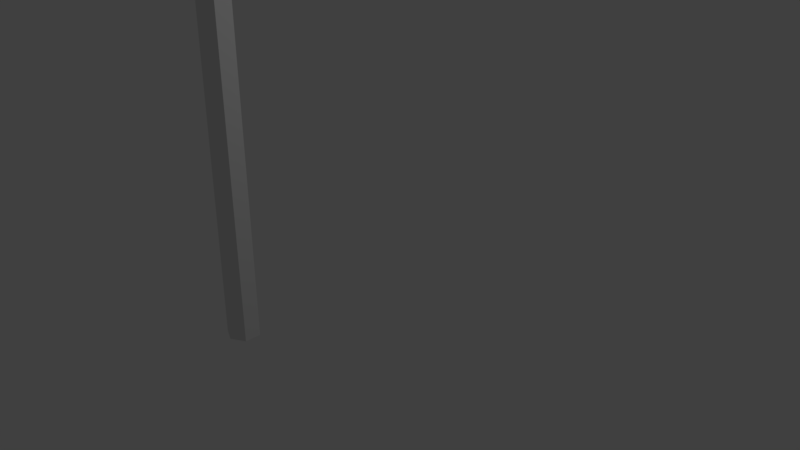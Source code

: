# Source: lapis.blend  (saved by Blender 2.79.0; exported with 4.5.12 LTS)
import bpy
from mathutils import Matrix  # noqa: F401  (used for matrix-valued properties, if any)

bpy.ops.wm.read_factory_settings(use_empty=True)
scene = bpy.context.scene
scene.name = 'Scene'

# ---- collections
col_collection_1 = bpy.data.collections.new('Collection 1'); scene.collection.children.link(col_collection_1)

# ---- world
world_world = bpy.data.worlds.new('World'); scene.world = world_world
world_world.color = (0.05088, 0.05088, 0.05088)
world_world.use_sun_shadow = False
world_world.sun_shadow_jitter_overblur = 0.0
world_world.cycles.sampling_method = 'MANUAL'

# ---- cameras
cam_camera = bpy.data.cameras.new('Camera')
cam_camera.clip_end = 100.0
cam_camera.lens = 35.0
cam_camera.sensor_width = 32.0
cam_camera.sensor_height = 18.0
cam_camera.ortho_scale = 7.314
cam_camera.dof.focus_distance = 0.0
cam_camera.dof.aperture_fstop = 128.0

# ---- lights
light_lamp = bpy.data.lights.new('Lamp', 'POINT')
light_lamp.transmission_factor = 0.0
light_lamp.cutoff_distance = 30.0
light_lamp.energy = 100.0
light_lamp.shadow_buffer_clip_start = 1.001
light_lamp.shadow_soft_size = 0.1
light_lamp.shadow_maximum_resolution = 0.006
light_lamp.use_absolute_resolution = True

# ---- meshes
me_cylinder = bpy.data.meshes.new('Cylinder')
me_cylinder.from_pydata([(0.7406, -5.315, -5.247), (0.7406, -5.315, -0.7177), (0.9159, -5.416, -5.247), (0.9159, -5.416, -0.7177), (0.9159, -5.619, -5.247), (0.9159, -5.619, -0.7177), (0.7406, -5.72, -5.247), (0.7406, -5.72, -0.7177), (0.5653, -5.64, -5.247), (0.5653, -5.619, -0.7177), (0.5653, -5.395, -5.247), (0.5653, -5.416, -0.7177), (0.7406, -5.315, -0.7177), (0.9159, -5.416, -0.7177), (0.9159, -5.619, -0.7177), (0.7406, -5.72, -0.7177), (0.5653, -5.619, -0.7177), (0.5653, -5.416, -0.7177), (0.7406, -5.518, 0.1064), (0.7406, -5.619, -0.3057), (0.8282, -5.568, -0.3057), (0.653, -5.467, -0.3057), (0.653, -5.568, -0.3057), (0.7406, -5.416, -0.3057), (0.8282, -5.467, -0.3057), (0.7461, -5.518, -5.247)], [], [(0, 1, 3, 2), (2, 3, 5, 4), (4, 5, 7, 6), (6, 7, 9, 8), (9, 7, 15, 16), (8, 9, 11, 10), (10, 11, 1, 0), (25, 4, 6), (21, 22, 18), (5, 3, 13, 14), (11, 9, 16, 17), (3, 1, 12, 13), (7, 5, 14, 15), (1, 11, 17, 12), (13, 12, 23, 24), (19, 20, 18), (24, 23, 18), (23, 21, 18), (22, 19, 18), (20, 24, 18), (12, 17, 21, 23), (16, 15, 19, 22), (14, 13, 24, 20), (15, 14, 20, 19), (17, 16, 22, 21), (10, 0, 25), (8, 10, 25), (2, 4, 25), (6, 8, 25), (0, 2, 25)])
_uv = me_cylinder.uv_layers.new(name='UVMap')
_uv.uv.foreach_set('vector', [0.2505, 0.005415, 0.2505, 0.9997, 0.1878, 0.9943, 0.1878, 0.0, 0.1878, 0.0, 0.1878, 0.9943, 0.06261, 0.9943, 0.06261, 0.0, 0.06261, 0.0, 0.06261, 0.9943, 0.0, 0.9997, 2.951e-07, 0.005415, 0.5138, 0.005415, 0.5138, 0.9997, 0.4512, 0.9943, 0.4642, 0.0, 0.0, 0.0, 0.0, 0.0, 0.0, 0.0, 0.0, 0.0, 0.4512, 0.0, 0.4512, 0.9943, 0.326, 0.9945, 0.3, 0.0002537, 0.3, 0.0002537, 0.326, 0.9945, 0.2634, 1.0, 0.2505, 0.005752, 0.6189, 0.2312, 0.5138, 0.2088, 0.6223, 0.1864, 0.6639, 0.09866, 0.7247, 0.09326, 0.7569, 0.1864, 0.0, 0.0, 0.0, 0.0, 0.0, 0.0, 0.0, 0.0, 0.0, 0.0, 0.0, 0.0, 0.0, 0.0, 0.0, 0.0, 0.0, 0.0, 0.0, 0.0, 0.0, 0.0, 0.0, 0.0, 0.0, 0.0, 0.0, 0.0, 0.0, 0.0, 0.0, 0.0, 0.0, 0.0, 0.0, 0.0, 0.0, 0.0, 0.0, 0.0, 0.814, 0.1754, 0.7569, 0.1648, 0.8785, 0.08239, 0.907, 0.08772, 1.0, 0.09319, 0.9678, 0.09312, 1.0, 0.0, 0.907, 0.08772, 0.8785, 0.08239, 1.0, 0.0, 0.6354, 0.104, 0.6639, 0.09866, 0.7569, 0.1864, 0.7247, 0.09326, 0.7569, 0.09319, 0.7569, 0.1864, 0.9678, 0.09312, 0.907, 0.08772, 1.0, 0.0, 0.5138, 0.0216, 0.571, 0.01094, 0.6639, 0.09866, 0.6354, 0.104, 0.6925, 0.0001441, 0.7569, 0.0, 0.7569, 0.09319, 0.7247, 0.09326, 0.9356, 0.1862, 0.814, 0.1754, 0.907, 0.08772, 0.9678, 0.09312, 1.0, 0.1864, 0.9356, 0.1862, 0.9678, 0.09312, 1.0, 0.09319, 0.571, 0.01094, 0.6925, 0.0001441, 0.7247, 0.09326, 0.6639, 0.09866, 0.7307, 0.2583, 0.6223, 0.2761, 0.6189, 0.2312, 0.7307, 0.2042, 0.7307, 0.2583, 0.6189, 0.2312, 0.5138, 0.2537, 0.5138, 0.2088, 0.6189, 0.2312, 0.6223, 0.1864, 0.7307, 0.2042, 0.6189, 0.2312, 0.6223, 0.2761, 0.5138, 0.2537, 0.6189, 0.2312])
_uv.active_render = True
_uv = me_cylinder.uv_layers.new(name='UVMap.001')
_uv.uv.foreach_set('vector', [0.4296, 0.1528, 0.999, 0.1528, 0.999, 0.001001, 0.4296, 0.001001, 0.1419, 0.6144, 0.1419, 0.001001, 0.001001, 0.001001, 0.001001, 0.6144, 0.001001, 0.7682, 0.5704, 0.7682, 0.5704, 0.6164, 0.001001, 0.6164, 0.2847, 0.6144, 0.2847, 0.001001, 0.1439, 0.001001, 0.1439, 0.6144, 0.4296, 0.9317, 0.5704, 0.9317, 0.5704, 0.9241, 0.4296, 0.9241, 0.4276, 0.6144, 0.4276, 0.001001, 0.2867, 0.001001, 0.2867, 0.6144, 0.001001, 0.9221, 0.5704, 0.9221, 0.5704, 0.7702, 0.001001, 0.7702, 0.5734, 0.7682, 0.7133, 0.7682, 0.7133, 0.6174, 0.7133, 0.4635, 0.7133, 0.5375, 0.4306, 0.5375, 0.7936, 0.4605, 0.7936, 0.3087, 0.7867, 0.3087, 0.7867, 0.4605, 0.2867, 0.9317, 0.4276, 0.9317, 0.4276, 0.9241, 0.2867, 0.9241, 0.7936, 0.3067, 0.7936, 0.1548, 0.7867, 0.1548, 0.7867, 0.3067, 0.5724, 0.9317, 0.7133, 0.9317, 0.7133, 0.9241, 0.5724, 0.9241, 0.7936, 0.6144, 0.7936, 0.4625, 0.7867, 0.4625, 0.7867, 0.6144, 0.7133, 0.6144, 0.7133, 0.5395, 0.4296, 0.5395, 0.4296, 0.6144, 0.4306, 0.4605, 0.499, 0.4605, 0.499, 0.1558, 0.2847, 0.999, 0.2847, 0.9251, 0.002002, 0.999, 0.001001, 0.998, 0.001001, 0.9241, 0.2837, 0.9241, 0.4296, 0.1548, 0.498, 0.1548, 0.4296, 0.4595, 0.4296, 0.5365, 0.4296, 0.4625, 0.7123, 0.4625, 0.7847, 0.1548, 0.7153, 0.1548, 0.7153, 0.4605, 0.7847, 0.4605, 0.8561, 0.8452, 0.8561, 0.7702, 0.5724, 0.7702, 0.5724, 0.8452, 0.7847, 0.4625, 0.7153, 0.4625, 0.7153, 0.7682, 0.7847, 0.7682, 0.8561, 0.9221, 0.8561, 0.8472, 0.5724, 0.8472, 0.5724, 0.9221, 0.7133, 0.1548, 0.6439, 0.1548, 0.6439, 0.4605, 0.7133, 0.4605, 0.502, 0.4605, 0.6419, 0.4605, 0.6419, 0.3097, 0.6419, 0.1558, 0.502, 0.3067, 0.6419, 0.3067, 0.6409, 0.1548, 0.501, 0.3057, 0.501, 0.1548, 0.501, 0.3087, 0.6409, 0.3087, 0.501, 0.4595, 0.5724, 0.7672, 0.5724, 0.6164, 0.7123, 0.6164])
me_cylinder.use_remesh_preserve_volume = False
me_cylinder.use_remesh_preserve_attributes = False
me_cylinder.use_mirror_vertex_groups = False
me_cylinder.update()

# ---- objects
ob_cylinder = bpy.data.objects.new('Cylinder', me_cylinder)
ob_lamp = bpy.data.objects.new('Lamp', light_lamp)
ob_camera = bpy.data.objects.new('Camera', cam_camera)

# ---- transforms, parenting, visibility, modifiers, constraints
ob_cylinder.location = (-0.9576, 3.706, 4.765)
ob_cylinder.lineart.crease_threshold = 0.0
ob_lamp.location = (4.076, 1.005, 5.904)
ob_lamp.rotation_euler = (0.6503, 0.05522, 1.866)
ob_lamp.lock_rotations_4d = False
ob_lamp.empty_display_type = 'ARROWS'
ob_lamp.color = (0.0, 0.0, 0.0, 0.0)
ob_lamp.lineart.crease_threshold = 0.0
ob_camera.location = (7.481, -6.508, 5.344)
ob_camera.rotation_euler = (1.109, 0.0, 0.8149)
ob_camera.lock_rotations_4d = False
ob_camera.empty_display_type = 'ARROWS'
ob_camera.color = (0.0, 0.0, 0.0, 0.0)
ob_camera.display_type = 'WIRE'
ob_camera.lineart.crease_threshold = 0.0

# ---- collection membership
col_collection_1.objects.link(ob_cylinder)
col_collection_1.objects.link(ob_lamp)
col_collection_1.objects.link(ob_camera)

# ---- scene / render settings (as saved in the file)
scene.camera = ob_camera
scene.frame_start = 1; scene.frame_end = 250; scene.frame_set(1)
scene.render.engine = 'BLENDER_EEVEE_NEXT'
scene.render.resolution_percentage = 50
scene.render.dither_intensity = 0.0
scene.cycles.use_denoising = False
scene.cycles.samples = 128
scene.cycles.sampling_pattern = 'TABULATED_SOBOL'
scene.cycles.use_adaptive_sampling = False
scene.cycles.use_light_tree = False
scene.cycles.blur_glossy = 0.0
scene.cycles.sample_clamp_indirect = 0.0
scene.view_settings.view_transform = 'Standard'
bpy.context.view_layer.update()

